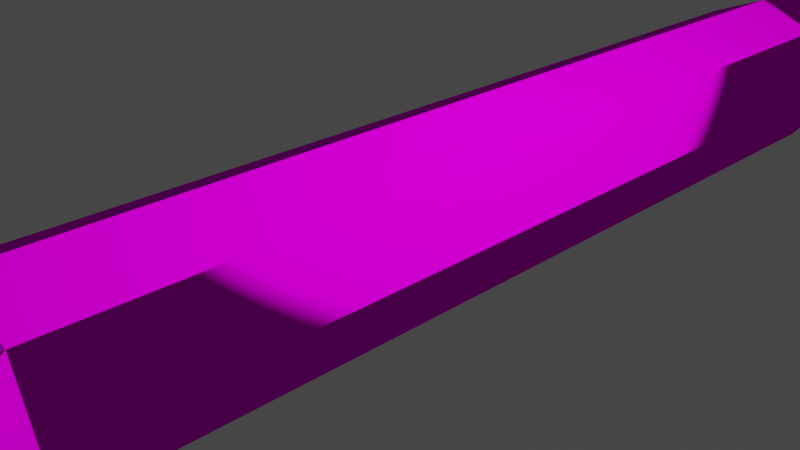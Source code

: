 # Source: missile.blend  (saved by Blender 2.92.15; exported with 4.5.12 LTS)
import bpy
from mathutils import Matrix  # noqa: F401  (used for matrix-valued properties, if any)

bpy.ops.wm.read_factory_settings(use_empty=True)
scene = bpy.context.scene
scene.name = 'Scene'

# ---- collections
col_collection = bpy.data.collections.new('Collection'); scene.collection.children.link(col_collection)

# ---- images (referenced by path relative to the original .blend; pixels are not part of the script)
import os
ASSET_DIR = os.environ.get("B2B_ASSET_DIR", "")  # directory of the original .blend (textures are referenced by path, not embedded)
HERE = os.path.dirname(os.path.abspath(__file__))  # packed textures are extracted next to this script under _unpacked/

def load_image(name, relpath, width, height, colorspace="sRGB"):
    """Load a texture the original file referenced (path relative to the .blend, or extracted next to this script)."""
    p = next((c for c in (os.path.join(HERE, relpath), os.path.join(ASSET_DIR, relpath)) if relpath and os.path.exists(c)), "")
    if p:
        img = bpy.data.images.load(p, check_existing=True)
        img.name = name
    else:  # same state as the original file: an image datablock whose file is absent (Cycles renders it pink)
        img = bpy.data.images.new(name, width, height)
        img.source = "FILE"
        img.filepath = "//" + (relpath or name)
    img.colorspace_settings.name = colorspace
    return img
img_missile_png = load_image('missile.png', 'missile.png', 1024, 1024, 'sRGB')

# ---- materials (node trees are filled in below, after node groups)
mat_material = bpy.data.materials.new('Material')
mat_material.alpha_threshold = 0.0
mat_material.use_transparent_shadow = False
mat_material.line_color = (0.0, 0.0, 0.0, 1.0)

# ---- material node trees
mat_material.use_nodes = True; mat_material.node_tree.nodes.clear()
_N = mat_material.node_tree.nodes; _L = mat_material.node_tree.links
n0 = _N.new('ShaderNodeOutputMaterial'); n0.name = 'Material Output'; n0.location = (300, 300)
n1 = _N.new('ShaderNodeBsdfToon'); n1.name = 'Toon BSDF'; n1.location = (10, 300)
n2 = _N.new('ShaderNodeTexImage'); n2.name = 'Image Texture'; n2.location = (-280, 280)
n2.image = img_missile_png
_L.new(n1.outputs[0], n0.inputs[0])
_L.new(n2.outputs[0], n1.inputs[0])
n0.is_active_output = True

# ---- world
world_world = bpy.data.worlds.new('World'); scene.world = world_world
world_world.use_nodes = True; world_world.node_tree.nodes.clear()
_N = world_world.node_tree.nodes; _L = world_world.node_tree.links
n0 = _N.new('ShaderNodeOutputWorld'); n0.name = 'World Output'; n0.location = (300, 300)
n1 = _N.new('ShaderNodeBackground'); n1.name = 'Background'; n1.location = (10, 300)
n1.inputs[0].default_value = (0.05088, 0.05088, 0.05088, 1.0)
_L.new(n1.outputs[0], n0.inputs[0])
n0.is_active_output = True
world_world.color = (0.05088, 0.05088, 0.05088)
world_world.use_sun_shadow = False
world_world.sun_shadow_jitter_overblur = 0.0

# ---- cameras
cam_camera = bpy.data.cameras.new('Camera')
cam_camera.clip_end = 100.0
cam_camera.ortho_scale = 7.314

# ---- lights
light_light = bpy.data.lights.new('Light', 'POINT')
light_light.transmission_factor = 0.0
light_light.energy = 1000.0
light_light.shadow_soft_size = 0.1
light_light.shadow_maximum_resolution = 0.006
light_light.use_absolute_resolution = True

# ---- meshes
me_cylinder = bpy.data.meshes.new('Cylinder')
me_cylinder.from_pydata([(1.036e-07, 14.24, 6.541e-08), (4.204e-08, -8.781, 0.8499), (0.601, -8.781, 0.601), (0.8499, -8.781, -2.152e-07), (0.601, -8.781, -0.601), (-2.349e-07, -8.781, -0.8499), (-0.601, -8.781, -0.601), (-0.8499, -8.781, 4.94e-07), (-0.601, -8.781, 0.601), (3.732e-08, 6.766, 1.011), (1.126e-08, -4.458, 1.081), (3.417e-08, -7.345, 0.9481), (0.6704, -7.345, 0.6704), (0.7647, -4.458, 0.7647), (0.7147, 6.766, 0.7147), (0.9481, -7.345, -2.233e-07), (1.081, -4.458, -2.256e-07), (1.011, 6.766, -1.778e-07), (0.6704, -7.345, -0.6704), (0.7647, -4.458, -0.7647), (0.7147, 6.766, -0.7147), (-2.747e-07, -7.345, -0.9481), (-3.411e-07, -4.458, -1.081), (-2.92e-07, 6.766, -1.011), (-0.6704, -7.345, -0.6704), (-0.7647, -4.458, -0.7647), (-0.7147, 6.766, -0.7147), (-0.9481, -7.345, 5.82e-07), (-1.081, -4.458, 7.091e-07), (-1.011, 6.766, 7.108e-07), (-0.6704, -7.345, 0.6704), (-0.7647, -4.458, 0.7647), (-0.7147, 6.766, 0.7147), (2.616e-08, -6.205, -3.489e-08), (2.194, -8.871, 0.9087), (2.308, -5.984, 0.9559), (-2.308, -5.984, 0.9559), (-2.194, -8.871, 0.9087), (-1.529, -5.973, -2.308), (-1.454, -8.861, -2.194), (1.454, -8.861, -2.194), (1.529, -5.973, -2.308)], [], [(13, 14, 9, 10), (16, 17, 14, 13), (19, 20, 17, 16), (22, 23, 20, 19), (25, 26, 23, 22), (28, 29, 26, 25), (31, 32, 29, 28), (10, 9, 32, 31), (6, 5, 33), (17, 0, 14), (14, 0, 9), (8, 33, 1), (11, 10, 31, 30), (8, 1, 11, 30), (9, 0, 32), (28, 27, 37, 36), (7, 8, 30, 27), (32, 0, 29), (27, 28, 25, 24), (6, 7, 27, 24), (29, 0, 26), (24, 25, 38, 39), (5, 6, 24, 21), (26, 0, 23), (18, 21, 40), (4, 5, 21, 18), (23, 0, 20), (18, 19, 16, 15), (3, 4, 18, 15), (20, 0, 17), (16, 13, 35), (2, 3, 15, 12), (3, 2, 33), (7, 6, 33), (4, 3, 33), (8, 7, 33), (5, 4, 33), (1, 33, 2), (1, 2, 12, 11), (12, 13, 10, 11), (13, 12, 34, 35), (12, 15, 34), (15, 16, 35, 34), (31, 28, 36), (30, 31, 36, 37), (27, 30, 37), (25, 22, 38), (22, 21, 39, 38), (21, 24, 39), (19, 18, 40, 41), (22, 19, 41), (21, 22, 41, 40)])
_k = set([(1, 2), (1, 8), (2, 3), (3, 4), (4, 5), (5, 6), (6, 7), (7, 8), (12, 13), (12, 15), (13, 16), (15, 16), (18, 19), (18, 21), (19, 22), (21, 22), (21, 24), (22, 25), (24, 25), (27, 28), (27, 30), (28, 31), (30, 31), (34, 35), (36, 37), (38, 39), (40, 41)])
me_cylinder.attributes.new('sharp_edge', 'BOOLEAN', 'EDGE').data.foreach_set('value', [ (min(e.vertices), max(e.vertices)) in _k for e in me_cylinder.edges])
_uv = me_cylinder.uv_layers.new(name='UVMap')
_uv.uv.foreach_set('vector', [0.2587, 0.2521, 0.7176, 0.2524, 0.7174, 0.3231, 0.2601, 0.3233, 0.2551, 0.1797, 0.718, 0.1816, 0.7176, 0.2524, 0.2587, 0.2521, 0.2495, 0.1046, 0.7188, 0.1107, 0.718, 0.1816, 0.2551, 0.1797, 0.2509, 0.02945, 0.72, 0.04043, 0.7188, 0.1107, 0.2495, 0.1046, 0.2513, 0.5421, 0.7185, 0.5342, 0.72, 0.6041, 0.253, 0.6169, 0.2562, 0.4673, 0.7177, 0.4643, 0.7185, 0.5342, 0.2513, 0.5421, 0.2596, 0.3946, 0.7174, 0.3936, 0.7177, 0.4643, 0.2562, 0.4673, 0.2601, 0.3233, 0.7174, 0.3231, 0.7174, 0.3936, 0.2596, 0.3946, 0.9838, 0.2014, 0.9785, 0.2449, 0.9001, 0.201, 0.4306, 0.7435, 0.2173, 0.9865, 0.3735, 0.7034, 0.3735, 0.7034, 0.2173, 0.9865, 0.3092, 0.6765, 0.9644, 0.1166, 0.876, 0.1329, 0.9407, 0.07978, 0.143, 0.3235, 0.2601, 0.3233, 0.2596, 0.3946, 0.1415, 0.3894, 0.07931, 0.386, 0.08072, 0.3237, 0.143, 0.3235, 0.1415, 0.3894, 0.3092, 0.6765, 0.2173, 0.9865, 0.2406, 0.664, 1.0, 0.75, 1.0, 1.001, 0.875, 0.93, 0.875, 0.825, 0.07421, 0.4479, 0.07931, 0.386, 0.1415, 0.3894, 0.1362, 0.4555, 0.2406, 0.664, 0.2173, 0.9865, 0.1709, 0.6665, 0.1362, 0.4555, 0.2562, 0.4673, 0.2513, 0.5421, 0.1261, 0.5229, 0.06406, 0.509, 0.07421, 0.4479, 0.1362, 0.4555, 0.1261, 0.5229, 0.1709, 0.6665, 0.2173, 0.9865, 0.1034, 0.6839, 0.75, 0.9993, 0.75, 0.75, 0.875, 0.825, 0.875, 0.93, 0.04712, 0.5685, 0.06406, 0.509, 0.1261, 0.5229, 0.1072, 0.5893, 0.1034, 0.6839, 0.2173, 0.9865, 0.04114, 0.7153, 0.75, 0.75, 1.0, 0.75, 0.875, 0.825, 0.06307, 0.1381, 0.04651, 0.078, 0.1072, 0.05754, 0.1256, 0.1246, 0.5128, 0.8551, 0.2173, 0.9865, 0.4777, 0.7948, 0.1256, 0.1246, 0.2495, 0.1046, 0.2551, 0.1797, 0.1357, 0.1914, 0.07324, 0.1993, 0.06307, 0.1381, 0.1256, 0.1246, 0.1357, 0.1914, 0.4777, 0.7948, 0.2173, 0.9865, 0.4306, 0.7435, 0.75, 0.75, 1.0, 0.75, 0.875, 0.825, 0.0788, 0.2613, 0.07324, 0.1993, 0.1357, 0.1914, 0.1412, 0.2576, 0.8715, 0.02697, 0.9092, 0.04936, 0.8373, 0.1034, 0.979, 0.1579, 0.9838, 0.2014, 0.8974, 0.1766, 0.8297, 0.0138, 0.8715, 0.02697, 0.8139, 0.09606, 0.9644, 0.1166, 0.979, 0.1579, 0.8892, 0.1535, 0.7861, 0.01056, 0.8297, 0.0138, 0.7895, 0.09424, 0.9407, 0.07978, 0.8583, 0.1159, 0.9092, 0.04936, 0.08072, 0.3237, 0.0788, 0.2613, 0.1412, 0.2576, 0.143, 0.3235, 0.1412, 0.2576, 0.2587, 0.2521, 0.2601, 0.3233, 0.143, 0.3235, 1.0, 0.75, 1.0, 1.001, 0.875, 0.93, 0.875, 0.825, 1.0, 1.001, 0.75, 0.9993, 0.875, 0.93, 0.75, 0.9993, 0.75, 0.75, 0.875, 0.825, 0.875, 0.93, 0.75, 0.75, 1.0, 0.75, 0.875, 0.825, 0.75, 0.9993, 0.75, 0.75, 0.875, 0.825, 0.875, 0.93, 1.0, 1.001, 0.75, 0.9993, 0.875, 0.93, 0.75, 0.75, 1.0, 0.75, 0.875, 0.825, 1.0, 0.75, 1.0, 1.001, 0.875, 0.93, 0.875, 0.825, 1.0, 1.001, 0.75, 0.9993, 0.875, 0.93, 0.75, 0.9993, 0.75, 0.75, 0.875, 0.825, 0.875, 0.93, 1.0, 1.001, 0.75, 0.9993, 0.875, 0.93, 1.0, 0.75, 1.0, 1.001, 0.875, 0.93, 0.875, 0.825])
me_cylinder.materials.append(mat_material)
me_cylinder.use_remesh_fix_poles = True
me_cylinder.use_remesh_preserve_attributes = False
me_cylinder.use_mirror_vertex_groups = False
me_cylinder.update()

# ---- objects
ob_missile = bpy.data.objects.new('Missile', me_cylinder)
ob_light = bpy.data.objects.new('Light', light_light)
ob_camera = bpy.data.objects.new('Camera', cam_camera)

# ---- transforms, parenting, visibility, modifiers, constraints
ob_missile.location = (0.0, 0.0, 0.0)
ob_missile.lineart.crease_threshold = 0.0
ob_light.location = (4.076, 1.005, 5.904)
ob_light.rotation_euler = (0.6503, 0.05522, 1.866)
ob_light.lock_rotations_4d = False
ob_light.empty_display_type = 'ARROWS'
ob_light.color = (0.0, 0.0, 0.0, 0.0)
ob_light.lineart.crease_threshold = 0.0
ob_camera.location = (7.359, -6.926, 4.958)
ob_camera.rotation_euler = (1.109, 0.0, 0.8149)
ob_camera.lock_rotations_4d = False
ob_camera.empty_display_type = 'ARROWS'
ob_camera.color = (0.0, 0.0, 0.0, 0.0)
ob_camera.display_type = 'WIRE'
ob_camera.lineart.crease_threshold = 0.0

# ---- collection membership
scene.collection.objects.link(ob_missile)
col_collection.objects.link(ob_light)
col_collection.objects.link(ob_camera)

# ---- scene / render settings (as saved in the file)
scene.camera = ob_camera
scene.frame_start = 1; scene.frame_end = 250; scene.frame_set(1)
scene.render.engine = 'BLENDER_EEVEE_NEXT'
scene.cycles.use_denoising = False
scene.cycles.samples = 128
scene.cycles.sampling_pattern = 'TABULATED_SOBOL'
scene.cycles.use_adaptive_sampling = False
scene.cycles.use_light_tree = False
scene.view_settings.view_transform = 'Filmic'
bpy.context.view_layer.update()
